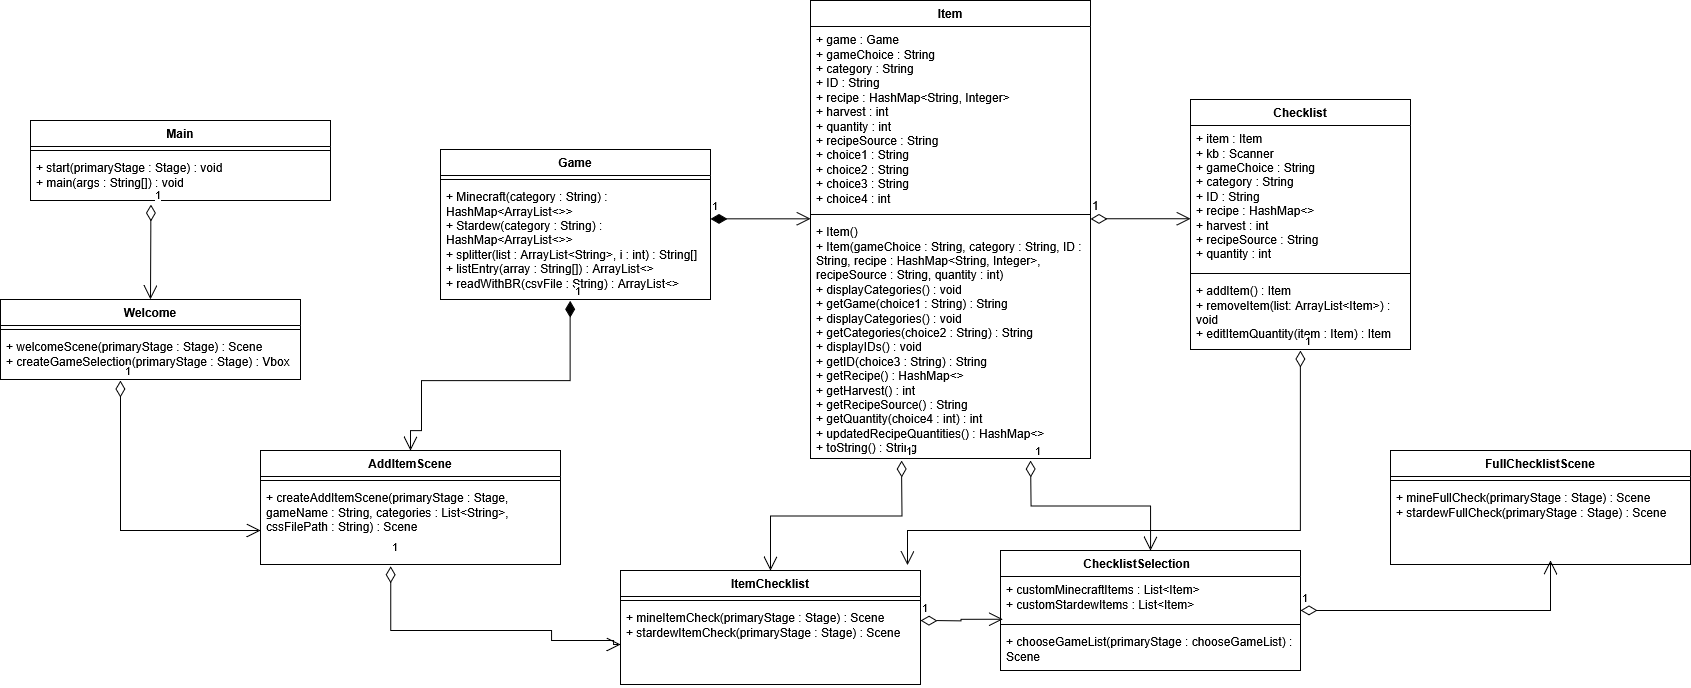

The diagram above was exported from draw.io. Its source (the exported page's mxGraphModel, read from the mxfile embedded in the PNG):
<mxGraphModel dx="2317" dy="1442" grid="1" gridSize="10" guides="1" tooltips="1" connect="1" arrows="1" fold="1" page="1" pageScale="1" pageWidth="1100" pageHeight="850" math="0" shadow="0">
  <root>
    <mxCell id="0" />
    <mxCell id="1" parent="0" />
    <mxCell id="yZvtABnb_hysrOrVgsLl-1" value="Checklist" style="swimlane;fontStyle=1;align=center;verticalAlign=top;childLayout=stackLayout;horizontal=1;startSize=26;horizontalStack=0;resizeParent=1;resizeParentMax=0;resizeLast=0;collapsible=1;marginBottom=0;whiteSpace=wrap;html=1;" parent="1" vertex="1">
      <mxGeometry x="190" y="89" width="220" height="250" as="geometry" />
    </mxCell>
    <mxCell id="yZvtABnb_hysrOrVgsLl-2" value="&lt;div&gt;+ item : Item&lt;/div&gt;&lt;div&gt;+ kb : Scanner&lt;/div&gt;&lt;div&gt;+ gameChoice : String&lt;/div&gt;&lt;div&gt;+ category : String&lt;/div&gt;&lt;div&gt;+ ID : String&lt;/div&gt;&lt;div&gt;+ recipe : HashMap&amp;lt;&amp;gt;&lt;/div&gt;&lt;div&gt;+ harvest : int&lt;/div&gt;&lt;div&gt;+ recipeSource : String&lt;/div&gt;&lt;div&gt;+ quantity : int&lt;/div&gt;" style="text;strokeColor=none;fillColor=none;align=left;verticalAlign=top;spacingLeft=4;spacingRight=4;overflow=hidden;rotatable=0;points=[[0,0.5],[1,0.5]];portConstraint=eastwest;whiteSpace=wrap;html=1;" parent="yZvtABnb_hysrOrVgsLl-1" vertex="1">
      <mxGeometry y="26" width="220" height="144" as="geometry" />
    </mxCell>
    <mxCell id="yZvtABnb_hysrOrVgsLl-3" value="" style="line;strokeWidth=1;fillColor=none;align=left;verticalAlign=middle;spacingTop=-1;spacingLeft=3;spacingRight=3;rotatable=0;labelPosition=right;points=[];portConstraint=eastwest;strokeColor=inherit;" parent="yZvtABnb_hysrOrVgsLl-1" vertex="1">
      <mxGeometry y="170" width="220" height="8" as="geometry" />
    </mxCell>
    <mxCell id="yZvtABnb_hysrOrVgsLl-4" value="&lt;div&gt;+ addItem() : Item&lt;/div&gt;&lt;div&gt;+ removeItem(list: ArrayList&amp;lt;Item&amp;gt;) : void&lt;/div&gt;&lt;div&gt;+ editItemQuantity(item : Item) : Item&lt;/div&gt;" style="text;strokeColor=none;fillColor=none;align=left;verticalAlign=top;spacingLeft=4;spacingRight=4;overflow=hidden;rotatable=0;points=[[0,0.5],[1,0.5]];portConstraint=eastwest;whiteSpace=wrap;html=1;" parent="yZvtABnb_hysrOrVgsLl-1" vertex="1">
      <mxGeometry y="178" width="220" height="72" as="geometry" />
    </mxCell>
    <mxCell id="yZvtABnb_hysrOrVgsLl-5" value="Game" style="swimlane;fontStyle=1;align=center;verticalAlign=top;childLayout=stackLayout;horizontal=1;startSize=26;horizontalStack=0;resizeParent=1;resizeParentMax=0;resizeLast=0;collapsible=1;marginBottom=0;whiteSpace=wrap;html=1;" parent="1" vertex="1">
      <mxGeometry x="-560" y="139" width="270" height="150" as="geometry" />
    </mxCell>
    <mxCell id="yZvtABnb_hysrOrVgsLl-7" value="" style="line;strokeWidth=1;fillColor=none;align=left;verticalAlign=middle;spacingTop=-1;spacingLeft=3;spacingRight=3;rotatable=0;labelPosition=right;points=[];portConstraint=eastwest;strokeColor=inherit;" parent="yZvtABnb_hysrOrVgsLl-5" vertex="1">
      <mxGeometry y="26" width="270" height="8" as="geometry" />
    </mxCell>
    <mxCell id="yZvtABnb_hysrOrVgsLl-8" value="&lt;div&gt;+ Minecraft(category : String) : HashMap&amp;lt;ArrayList&amp;lt;&amp;gt;&amp;gt;&lt;/div&gt;&lt;div&gt;+ Stardew(category : String) : HashMap&amp;lt;ArrayList&amp;lt;&amp;gt;&amp;gt;&lt;/div&gt;&lt;div&gt;+ splitter(list : ArrayList&amp;lt;String&amp;gt;, i : int) : String[]&lt;/div&gt;&lt;div&gt;+ listEntry(array : String[]) : ArrayList&amp;lt;&amp;gt;&lt;/div&gt;&lt;div&gt;+ readWithBR(csvFile : String) : ArrayList&amp;lt;&amp;gt;&lt;/div&gt;" style="text;strokeColor=none;fillColor=none;align=left;verticalAlign=top;spacingLeft=4;spacingRight=4;overflow=hidden;rotatable=0;points=[[0,0.5],[1,0.5]];portConstraint=eastwest;whiteSpace=wrap;html=1;" parent="yZvtABnb_hysrOrVgsLl-5" vertex="1">
      <mxGeometry y="34" width="270" height="116" as="geometry" />
    </mxCell>
    <mxCell id="yZvtABnb_hysrOrVgsLl-13" value="Item" style="swimlane;fontStyle=1;align=center;verticalAlign=top;childLayout=stackLayout;horizontal=1;startSize=26;horizontalStack=0;resizeParent=1;resizeParentMax=0;resizeLast=0;collapsible=1;marginBottom=0;whiteSpace=wrap;html=1;" parent="1" vertex="1">
      <mxGeometry x="-190" y="-10" width="280" height="458" as="geometry" />
    </mxCell>
    <mxCell id="yZvtABnb_hysrOrVgsLl-14" value="&lt;div&gt;+ game : Game&lt;/div&gt;&lt;div&gt;+ gameChoice : String&lt;/div&gt;&lt;div&gt;+ category : String&lt;/div&gt;&lt;div&gt;+ ID : String&lt;/div&gt;&lt;div&gt;+ recipe : HashMap&amp;lt;String, Integer&amp;gt;&lt;/div&gt;&lt;div&gt;+ harvest : int&lt;/div&gt;&lt;div&gt;+ quantity : int&lt;/div&gt;&lt;div&gt;+ recipeSource : String&lt;/div&gt;&lt;div&gt;+ choice1 : String&lt;/div&gt;&lt;div&gt;+ choice2 : String&lt;/div&gt;&lt;div&gt;+ choice3 : String&lt;/div&gt;&lt;div&gt;+ choice4 : int&lt;/div&gt;&lt;div&gt;&lt;br&gt;&lt;/div&gt;" style="text;strokeColor=none;fillColor=none;align=left;verticalAlign=top;spacingLeft=4;spacingRight=4;overflow=hidden;rotatable=0;points=[[0,0.5],[1,0.5]];portConstraint=eastwest;whiteSpace=wrap;html=1;" parent="yZvtABnb_hysrOrVgsLl-13" vertex="1">
      <mxGeometry y="26" width="280" height="184" as="geometry" />
    </mxCell>
    <mxCell id="yZvtABnb_hysrOrVgsLl-15" value="" style="line;strokeWidth=1;fillColor=none;align=left;verticalAlign=middle;spacingTop=-1;spacingLeft=3;spacingRight=3;rotatable=0;labelPosition=right;points=[];portConstraint=eastwest;strokeColor=inherit;" parent="yZvtABnb_hysrOrVgsLl-13" vertex="1">
      <mxGeometry y="210" width="280" height="8" as="geometry" />
    </mxCell>
    <mxCell id="yZvtABnb_hysrOrVgsLl-16" value="&lt;div&gt;+ Item()&lt;/div&gt;&lt;div&gt;+ Item(gameChoice : String, category : String, ID : String, recipe : HashMap&amp;lt;String, Integer&amp;gt;, recipeSource : String, quantity : int) &lt;br&gt;&lt;/div&gt;&lt;div&gt;+ displayCategories() : void&lt;/div&gt;&lt;div&gt;+ getGame(choice1 : String) : String&lt;/div&gt;&lt;div&gt;+ displayCategories() : void&lt;/div&gt;&lt;div&gt;+ getCategories(choice2 : String) : String&lt;/div&gt;&lt;div&gt;+ displayIDs() : void&lt;/div&gt;&lt;div&gt;+ getID(choice3 : String) : String&lt;/div&gt;&lt;div&gt;+ getRecipe() : HashMap&amp;lt;&amp;gt;&lt;/div&gt;&lt;div&gt;+ getHarvest() : int&lt;/div&gt;&lt;div&gt;+ getRecipeSource() : String&lt;/div&gt;&lt;div&gt;+ getQuantity(choice4 : int) : int&lt;/div&gt;&lt;div&gt;+ updatedRecipeQuantities() : HashMap&amp;lt;&amp;gt;&lt;/div&gt;&lt;div&gt;+ toString() : String&lt;/div&gt;&lt;div&gt;&lt;br&gt;&lt;/div&gt;&lt;div&gt;&lt;br&gt;&lt;/div&gt;&lt;div&gt;&lt;br&gt;&lt;/div&gt;" style="text;strokeColor=none;fillColor=none;align=left;verticalAlign=top;spacingLeft=4;spacingRight=4;overflow=hidden;rotatable=0;points=[[0,0.5],[1,0.5]];portConstraint=eastwest;whiteSpace=wrap;html=1;" parent="yZvtABnb_hysrOrVgsLl-13" vertex="1">
      <mxGeometry y="218" width="280" height="240" as="geometry" />
    </mxCell>
    <mxCell id="kLekrgIZQQ5qJK2GHRpM-1" value="1" style="endArrow=open;html=1;endSize=12;startArrow=diamondThin;startSize=14;startFill=1;edgeStyle=orthogonalEdgeStyle;align=left;verticalAlign=bottom;rounded=0;" parent="1" edge="1">
      <mxGeometry x="-1" y="3" relative="1" as="geometry">
        <mxPoint x="-290" y="208.32999999999998" as="sourcePoint" />
        <mxPoint x="-190" y="208.32999999999998" as="targetPoint" />
      </mxGeometry>
    </mxCell>
    <mxCell id="BcXj6ujrT3xzcN6o8uEl-1" value="1" style="endArrow=open;html=1;endSize=12;startArrow=diamondThin;startSize=14;startFill=0;edgeStyle=orthogonalEdgeStyle;align=left;verticalAlign=bottom;rounded=0;fontSize=12;curved=1;" parent="1" edge="1">
      <mxGeometry x="-1" y="3" relative="1" as="geometry">
        <mxPoint x="90" y="208.32999999999998" as="sourcePoint" />
        <mxPoint x="190" y="208.32999999999998" as="targetPoint" />
      </mxGeometry>
    </mxCell>
    <mxCell id="e_oq2YEtEI3JdGI7_MDy-5" value="ChecklistSelection&lt;span style=&quot;white-space: pre;&quot;&gt;&#09;&lt;/span&gt;" style="swimlane;fontStyle=1;align=center;verticalAlign=top;childLayout=stackLayout;horizontal=1;startSize=26;horizontalStack=0;resizeParent=1;resizeParentMax=0;resizeLast=0;collapsible=1;marginBottom=0;whiteSpace=wrap;html=1;" parent="1" vertex="1">
      <mxGeometry y="540" width="300" height="120" as="geometry" />
    </mxCell>
    <mxCell id="e_oq2YEtEI3JdGI7_MDy-6" value="&lt;div&gt;+ customMinecraftItems : List&amp;lt;Item&amp;gt;&lt;/div&gt;&lt;div&gt;+ customStardewItems : List&amp;lt;Item&amp;gt;&lt;/div&gt;" style="text;strokeColor=none;fillColor=none;align=left;verticalAlign=top;spacingLeft=4;spacingRight=4;overflow=hidden;rotatable=0;points=[[0,0.5],[1,0.5]];portConstraint=eastwest;whiteSpace=wrap;html=1;" parent="e_oq2YEtEI3JdGI7_MDy-5" vertex="1">
      <mxGeometry y="26" width="300" height="44" as="geometry" />
    </mxCell>
    <mxCell id="e_oq2YEtEI3JdGI7_MDy-7" value="" style="line;strokeWidth=1;fillColor=none;align=left;verticalAlign=middle;spacingTop=-1;spacingLeft=3;spacingRight=3;rotatable=0;labelPosition=right;points=[];portConstraint=eastwest;strokeColor=inherit;" parent="e_oq2YEtEI3JdGI7_MDy-5" vertex="1">
      <mxGeometry y="70" width="300" height="8" as="geometry" />
    </mxCell>
    <mxCell id="e_oq2YEtEI3JdGI7_MDy-8" value="+ chooseGameList(primaryStage : chooseGameList) : Scene" style="text;strokeColor=none;fillColor=none;align=left;verticalAlign=top;spacingLeft=4;spacingRight=4;overflow=hidden;rotatable=0;points=[[0,0.5],[1,0.5]];portConstraint=eastwest;whiteSpace=wrap;html=1;" parent="e_oq2YEtEI3JdGI7_MDy-5" vertex="1">
      <mxGeometry y="78" width="300" height="42" as="geometry" />
    </mxCell>
    <mxCell id="e_oq2YEtEI3JdGI7_MDy-9" value="FullChecklistScene" style="swimlane;fontStyle=1;align=center;verticalAlign=top;childLayout=stackLayout;horizontal=1;startSize=26;horizontalStack=0;resizeParent=1;resizeParentMax=0;resizeLast=0;collapsible=1;marginBottom=0;whiteSpace=wrap;html=1;" parent="1" vertex="1">
      <mxGeometry x="390" y="440" width="300" height="114" as="geometry" />
    </mxCell>
    <mxCell id="e_oq2YEtEI3JdGI7_MDy-11" value="" style="line;strokeWidth=1;fillColor=none;align=left;verticalAlign=middle;spacingTop=-1;spacingLeft=3;spacingRight=3;rotatable=0;labelPosition=right;points=[];portConstraint=eastwest;strokeColor=inherit;" parent="e_oq2YEtEI3JdGI7_MDy-9" vertex="1">
      <mxGeometry y="26" width="300" height="8" as="geometry" />
    </mxCell>
    <mxCell id="e_oq2YEtEI3JdGI7_MDy-12" value="&lt;div&gt;+ mineFullCheck(primaryStage : Stage) : Scene&lt;/div&gt;&lt;div&gt;+ stardewFullCheck(primaryStage : Stage) : Scene&lt;/div&gt;" style="text;strokeColor=none;fillColor=none;align=left;verticalAlign=top;spacingLeft=4;spacingRight=4;overflow=hidden;rotatable=0;points=[[0,0.5],[1,0.5]];portConstraint=eastwest;whiteSpace=wrap;html=1;" parent="e_oq2YEtEI3JdGI7_MDy-9" vertex="1">
      <mxGeometry y="34" width="300" height="80" as="geometry" />
    </mxCell>
    <mxCell id="e_oq2YEtEI3JdGI7_MDy-15" value="AddItemScene" style="swimlane;fontStyle=1;align=center;verticalAlign=top;childLayout=stackLayout;horizontal=1;startSize=26;horizontalStack=0;resizeParent=1;resizeParentMax=0;resizeLast=0;collapsible=1;marginBottom=0;whiteSpace=wrap;html=1;" parent="1" vertex="1">
      <mxGeometry x="-740" y="440" width="300" height="114" as="geometry" />
    </mxCell>
    <mxCell id="e_oq2YEtEI3JdGI7_MDy-16" value="" style="line;strokeWidth=1;fillColor=none;align=left;verticalAlign=middle;spacingTop=-1;spacingLeft=3;spacingRight=3;rotatable=0;labelPosition=right;points=[];portConstraint=eastwest;strokeColor=inherit;" parent="e_oq2YEtEI3JdGI7_MDy-15" vertex="1">
      <mxGeometry y="26" width="300" height="8" as="geometry" />
    </mxCell>
    <mxCell id="e_oq2YEtEI3JdGI7_MDy-17" value="&lt;div&gt;+ createAddItemScene(primaryStage : Stage, gameName : String, categories : List&amp;lt;String&amp;gt;, cssFilePath : String) : Scene&lt;/div&gt;" style="text;strokeColor=none;fillColor=none;align=left;verticalAlign=top;spacingLeft=4;spacingRight=4;overflow=hidden;rotatable=0;points=[[0,0.5],[1,0.5]];portConstraint=eastwest;whiteSpace=wrap;html=1;" parent="e_oq2YEtEI3JdGI7_MDy-15" vertex="1">
      <mxGeometry y="34" width="300" height="80" as="geometry" />
    </mxCell>
    <mxCell id="e_oq2YEtEI3JdGI7_MDy-18" value="ItemChecklist" style="swimlane;fontStyle=1;align=center;verticalAlign=top;childLayout=stackLayout;horizontal=1;startSize=26;horizontalStack=0;resizeParent=1;resizeParentMax=0;resizeLast=0;collapsible=1;marginBottom=0;whiteSpace=wrap;html=1;" parent="1" vertex="1">
      <mxGeometry x="-380" y="560" width="300" height="114" as="geometry" />
    </mxCell>
    <mxCell id="e_oq2YEtEI3JdGI7_MDy-19" value="" style="line;strokeWidth=1;fillColor=none;align=left;verticalAlign=middle;spacingTop=-1;spacingLeft=3;spacingRight=3;rotatable=0;labelPosition=right;points=[];portConstraint=eastwest;strokeColor=inherit;" parent="e_oq2YEtEI3JdGI7_MDy-18" vertex="1">
      <mxGeometry y="26" width="300" height="8" as="geometry" />
    </mxCell>
    <mxCell id="e_oq2YEtEI3JdGI7_MDy-20" value="&lt;div&gt;+ mineItemCheck(primaryStage : Stage) : Scene&lt;/div&gt;&lt;div&gt;+ stardewItemCheck(primaryStage : Stage) : Scene&lt;/div&gt;" style="text;strokeColor=none;fillColor=none;align=left;verticalAlign=top;spacingLeft=4;spacingRight=4;overflow=hidden;rotatable=0;points=[[0,0.5],[1,0.5]];portConstraint=eastwest;whiteSpace=wrap;html=1;" parent="e_oq2YEtEI3JdGI7_MDy-18" vertex="1">
      <mxGeometry y="34" width="300" height="80" as="geometry" />
    </mxCell>
    <mxCell id="e_oq2YEtEI3JdGI7_MDy-21" value="Welcome" style="swimlane;fontStyle=1;align=center;verticalAlign=top;childLayout=stackLayout;horizontal=1;startSize=26;horizontalStack=0;resizeParent=1;resizeParentMax=0;resizeLast=0;collapsible=1;marginBottom=0;whiteSpace=wrap;html=1;" parent="1" vertex="1">
      <mxGeometry x="-1000" y="289" width="300" height="80" as="geometry" />
    </mxCell>
    <mxCell id="e_oq2YEtEI3JdGI7_MDy-22" value="" style="line;strokeWidth=1;fillColor=none;align=left;verticalAlign=middle;spacingTop=-1;spacingLeft=3;spacingRight=3;rotatable=0;labelPosition=right;points=[];portConstraint=eastwest;strokeColor=inherit;" parent="e_oq2YEtEI3JdGI7_MDy-21" vertex="1">
      <mxGeometry y="26" width="300" height="8" as="geometry" />
    </mxCell>
    <mxCell id="e_oq2YEtEI3JdGI7_MDy-23" value="&lt;div&gt;+ welcomeScene(primaryStage : Stage) : Scene&lt;/div&gt;&lt;div&gt;+ createGameSelection(primaryStage : Stage) : Vbox&lt;/div&gt;" style="text;strokeColor=none;fillColor=none;align=left;verticalAlign=top;spacingLeft=4;spacingRight=4;overflow=hidden;rotatable=0;points=[[0,0.5],[1,0.5]];portConstraint=eastwest;whiteSpace=wrap;html=1;" parent="e_oq2YEtEI3JdGI7_MDy-21" vertex="1">
      <mxGeometry y="34" width="300" height="46" as="geometry" />
    </mxCell>
    <mxCell id="e_oq2YEtEI3JdGI7_MDy-24" value="Main" style="swimlane;fontStyle=1;align=center;verticalAlign=top;childLayout=stackLayout;horizontal=1;startSize=26;horizontalStack=0;resizeParent=1;resizeParentMax=0;resizeLast=0;collapsible=1;marginBottom=0;whiteSpace=wrap;html=1;" parent="1" vertex="1">
      <mxGeometry x="-970" y="110" width="300" height="80" as="geometry" />
    </mxCell>
    <mxCell id="e_oq2YEtEI3JdGI7_MDy-25" value="" style="line;strokeWidth=1;fillColor=none;align=left;verticalAlign=middle;spacingTop=-1;spacingLeft=3;spacingRight=3;rotatable=0;labelPosition=right;points=[];portConstraint=eastwest;strokeColor=inherit;" parent="e_oq2YEtEI3JdGI7_MDy-24" vertex="1">
      <mxGeometry y="26" width="300" height="8" as="geometry" />
    </mxCell>
    <mxCell id="e_oq2YEtEI3JdGI7_MDy-26" value="&lt;div&gt;+ start(primaryStage : Stage) : void&lt;/div&gt;&lt;div&gt;+ main(args : String[]) : void&lt;/div&gt;" style="text;strokeColor=none;fillColor=none;align=left;verticalAlign=top;spacingLeft=4;spacingRight=4;overflow=hidden;rotatable=0;points=[[0,0.5],[1,0.5]];portConstraint=eastwest;whiteSpace=wrap;html=1;" parent="e_oq2YEtEI3JdGI7_MDy-24" vertex="1">
      <mxGeometry y="34" width="300" height="46" as="geometry" />
    </mxCell>
    <mxCell id="e_oq2YEtEI3JdGI7_MDy-28" value="1" style="endArrow=open;html=1;endSize=12;startArrow=diamondThin;startSize=14;startFill=1;edgeStyle=orthogonalEdgeStyle;align=left;verticalAlign=bottom;rounded=0;exitX=0.48;exitY=1.01;exitDx=0;exitDy=0;exitPerimeter=0;entryX=0.5;entryY=0;entryDx=0;entryDy=0;" parent="1" source="yZvtABnb_hysrOrVgsLl-8" target="e_oq2YEtEI3JdGI7_MDy-15" edge="1">
      <mxGeometry x="-1" y="3" relative="1" as="geometry">
        <mxPoint x="-430" y="320" as="sourcePoint" />
        <mxPoint x="-580" y="420" as="targetPoint" />
        <Array as="points">
          <mxPoint x="-430" y="370" />
          <mxPoint x="-579" y="370" />
          <mxPoint x="-579" y="420" />
          <mxPoint x="-590" y="420" />
        </Array>
      </mxGeometry>
    </mxCell>
    <mxCell id="e_oq2YEtEI3JdGI7_MDy-29" value="1" style="endArrow=open;html=1;endSize=12;startArrow=diamondThin;startSize=14;startFill=0;edgeStyle=orthogonalEdgeStyle;align=left;verticalAlign=bottom;rounded=0;exitX=0.401;exitY=1.087;exitDx=0;exitDy=0;exitPerimeter=0;entryX=0.5;entryY=0;entryDx=0;entryDy=0;" parent="1" source="e_oq2YEtEI3JdGI7_MDy-26" target="e_oq2YEtEI3JdGI7_MDy-21" edge="1">
      <mxGeometry x="-1" y="3" relative="1" as="geometry">
        <mxPoint x="-900" y="250" as="sourcePoint" />
        <mxPoint x="-800" y="250" as="targetPoint" />
        <Array as="points">
          <mxPoint x="-850" y="220" />
          <mxPoint x="-850" y="220" />
        </Array>
      </mxGeometry>
    </mxCell>
    <mxCell id="e_oq2YEtEI3JdGI7_MDy-31" value="1" style="endArrow=open;html=1;endSize=12;startArrow=diamondThin;startSize=14;startFill=0;edgeStyle=orthogonalEdgeStyle;align=left;verticalAlign=bottom;rounded=0;" parent="1" target="e_oq2YEtEI3JdGI7_MDy-17" edge="1">
      <mxGeometry x="-1" y="3" relative="1" as="geometry">
        <mxPoint x="-880" y="370" as="sourcePoint" />
        <mxPoint x="-810" y="520" as="targetPoint" />
        <Array as="points">
          <mxPoint x="-880" y="520" />
        </Array>
      </mxGeometry>
    </mxCell>
    <mxCell id="e_oq2YEtEI3JdGI7_MDy-32" value="1" style="endArrow=open;html=1;endSize=12;startArrow=diamondThin;startSize=14;startFill=0;edgeStyle=orthogonalEdgeStyle;align=left;verticalAlign=bottom;rounded=0;exitX=0.434;exitY=1.022;exitDx=0;exitDy=0;exitPerimeter=0;" parent="1" source="e_oq2YEtEI3JdGI7_MDy-17" target="e_oq2YEtEI3JdGI7_MDy-20" edge="1">
      <mxGeometry x="-1" y="-10" relative="1" as="geometry">
        <mxPoint x="-630" y="570" as="sourcePoint" />
        <mxPoint x="-450" y="616.58" as="targetPoint" />
        <Array as="points">
          <mxPoint x="-610" y="620" />
          <mxPoint x="-449" y="620" />
          <mxPoint x="-449" y="630" />
          <mxPoint x="-387" y="630" />
          <mxPoint x="-387" y="634" />
        </Array>
        <mxPoint x="10" y="-10" as="offset" />
      </mxGeometry>
    </mxCell>
    <mxCell id="e_oq2YEtEI3JdGI7_MDy-34" value="1" style="endArrow=open;html=1;endSize=12;startArrow=diamondThin;startSize=14;startFill=0;edgeStyle=orthogonalEdgeStyle;align=left;verticalAlign=bottom;rounded=0;entryX=0.008;entryY=-0.143;entryDx=0;entryDy=0;entryPerimeter=0;" parent="1" target="e_oq2YEtEI3JdGI7_MDy-7" edge="1">
      <mxGeometry x="-1" y="3" relative="1" as="geometry">
        <mxPoint x="-80" y="610" as="sourcePoint" />
        <mxPoint x="-20" y="610" as="targetPoint" />
      </mxGeometry>
    </mxCell>
    <mxCell id="e_oq2YEtEI3JdGI7_MDy-35" value="1" style="endArrow=open;html=1;endSize=12;startArrow=diamondThin;startSize=14;startFill=0;edgeStyle=orthogonalEdgeStyle;align=left;verticalAlign=bottom;rounded=0;" parent="1" edge="1">
      <mxGeometry x="-1" y="3" relative="1" as="geometry">
        <mxPoint x="300" y="600" as="sourcePoint" />
        <mxPoint x="550" y="550" as="targetPoint" />
        <Array as="points">
          <mxPoint x="550" y="600" />
        </Array>
      </mxGeometry>
    </mxCell>
    <mxCell id="e_oq2YEtEI3JdGI7_MDy-36" value="1" style="endArrow=open;html=1;endSize=12;startArrow=diamondThin;startSize=14;startFill=0;edgeStyle=orthogonalEdgeStyle;align=left;verticalAlign=bottom;rounded=0;entryX=0.5;entryY=0;entryDx=0;entryDy=0;" parent="1" target="e_oq2YEtEI3JdGI7_MDy-5" edge="1">
      <mxGeometry x="-1" y="3" relative="1" as="geometry">
        <mxPoint x="30" y="450" as="sourcePoint" />
        <mxPoint x="210" y="490" as="targetPoint" />
      </mxGeometry>
    </mxCell>
    <mxCell id="jDEMn_Z-Nx-Hz7B9qxs9-1" value="1" style="endArrow=open;html=1;endSize=12;startArrow=diamondThin;startSize=14;startFill=0;edgeStyle=orthogonalEdgeStyle;align=left;verticalAlign=bottom;rounded=0;entryX=0.5;entryY=0;entryDx=0;entryDy=0;" edge="1" parent="1" target="e_oq2YEtEI3JdGI7_MDy-18">
      <mxGeometry x="-1" y="3" relative="1" as="geometry">
        <mxPoint x="-99" y="450" as="sourcePoint" />
        <mxPoint x="-90" y="520" as="targetPoint" />
      </mxGeometry>
    </mxCell>
    <mxCell id="jDEMn_Z-Nx-Hz7B9qxs9-3" value="1" style="endArrow=open;html=1;endSize=12;startArrow=diamondThin;startSize=14;startFill=0;edgeStyle=orthogonalEdgeStyle;align=left;verticalAlign=bottom;rounded=0;entryX=0.957;entryY=-0.048;entryDx=0;entryDy=0;entryPerimeter=0;" edge="1" parent="1" target="e_oq2YEtEI3JdGI7_MDy-18">
      <mxGeometry x="-1" y="3" relative="1" as="geometry">
        <mxPoint x="300" y="340" as="sourcePoint" />
        <mxPoint x="-50" y="480" as="targetPoint" />
        <Array as="points">
          <mxPoint x="300" y="520" />
          <mxPoint x="-93" y="520" />
        </Array>
      </mxGeometry>
    </mxCell>
  </root>
</mxGraphModel>